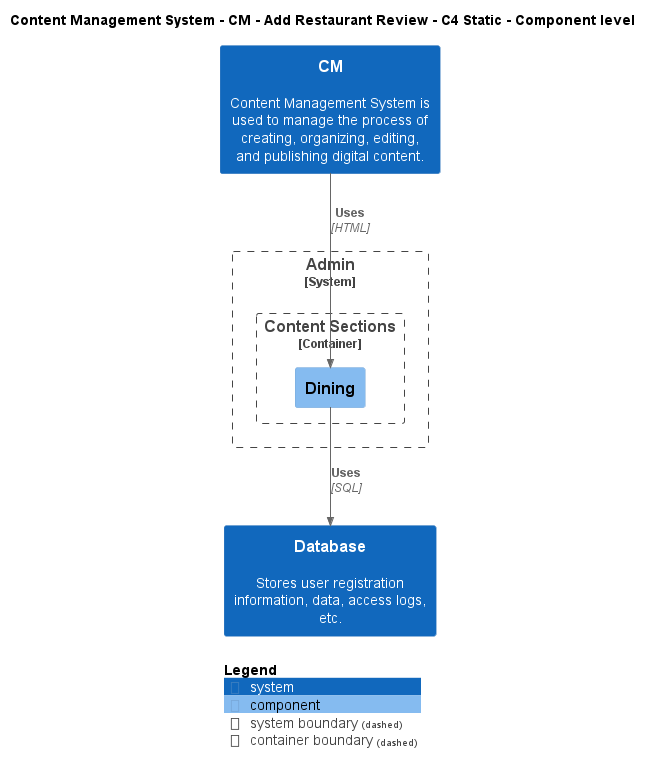

The diagram above was rendered by PlantUML. Its source (embedded in the PNG):
@startuml
!include ..\..\..\..\..\.c4s\C4_Component.puml

AddElementTag("c4interflow:lifecycle:new", $bgColor=green, $fontColor=#ffffff, $borderColor=green, $shadowing="False")
AddElementTag("c4interflow:lifecycle:changed", $bgColor=orange, $fontColor=#ffffff, $borderColor=orange, $shadowing="False")
AddElementTag("c4interflow:lifecycle:removed", $bgColor=red, $fontColor=#ffffff, $borderColor=red, $shadowing="False")

AddRelTag("c4interflow:lifecycle:new", $textColor=green, $lineColor=green)
AddRelTag("c4interflow:lifecycle:changed", $textColor=orange, $lineColor=orange)
AddRelTag("c4interflow:lifecycle:removed", $textColor=red, $lineColor=red)

SHOW_PERSON_PORTRAIT()
LAYOUT_TOP_DOWN()

skinparam linetype polyline

title Content Management System - CM - Add Restaurant Review - C4 Static - Component level

System(ContentManagementSystem.SoftwareSystems.CM, "CM", "Content Management System is used to manage the process of creating, organizing, editing, and publishing digital content.")

System_Boundary(ContentManagementSystem.SoftwareSystems.Admin, "Admin") {
    
Container_Boundary(ContentManagementSystem.SoftwareSystems.Admin.Containers.ContentSections, "Content Sections") {
    Component(ContentManagementSystem.SoftwareSystems.Admin.Containers.ContentSections.Components.Dining, "Dining", "", "")
}
}
System(ContentManagementSystem.SoftwareSystems.Database, "Database", "Stores user registration information, data, access logs, etc.")

Rel(ContentManagementSystem.SoftwareSystems.CM, ContentManagementSystem.SoftwareSystems.Admin.Containers.ContentSections.Components.Dining, "Uses", "HTML", $tags="protocol:html")
Rel(ContentManagementSystem.SoftwareSystems.Admin.Containers.ContentSections.Components.Dining, ContentManagementSystem.SoftwareSystems.Database, "Uses", "SQL", $tags="protocol:sql")


SHOW_LEGEND()
@enduml